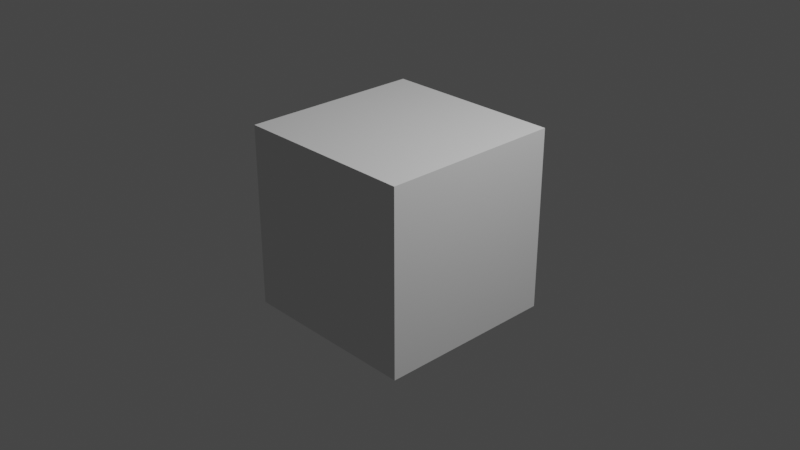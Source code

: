 # Source: VRCFacetracking.blend  (saved by Blender 3.0.42; exported with 4.5.12 LTS)
import bpy
from mathutils import Matrix  # noqa: F401  (used for matrix-valued properties, if any)

bpy.ops.wm.read_factory_settings(use_empty=True)
scene = bpy.context.scene
scene.name = 'Scene'

# ---- collections
col_collection = bpy.data.collections.new('Collection'); scene.collection.children.link(col_collection)

# ---- world
world_world = bpy.data.worlds.new('World'); scene.world = world_world
world_world.use_nodes = True; world_world.node_tree.nodes.clear()
_N = world_world.node_tree.nodes; _L = world_world.node_tree.links
n0 = _N.new('ShaderNodeOutputWorld'); n0.name = 'World Output'; n0.location = (300, 300)
n1 = _N.new('ShaderNodeBackground'); n1.name = 'Background'; n1.location = (10, 300)
n1.inputs[0].default_value = (0.05088, 0.05088, 0.05088, 1.0)
_L.new(n1.outputs[0], n0.inputs[0])
n0.is_active_output = True
world_world.color = (0.05088, 0.05088, 0.05088)
world_world.use_sun_shadow = False
world_world.sun_shadow_jitter_overblur = 0.0

# ---- cameras
cam_camera = bpy.data.cameras.new('Camera')
cam_camera.clip_end = 100.0
cam_camera.ortho_scale = 7.314

# ---- lights
light_light = bpy.data.lights.new('Light', 'POINT')
light_light.transmission_factor = 0.0
light_light.energy = 1000.0
light_light.shadow_soft_size = 0.1
light_light.shadow_maximum_resolution = 0.006
light_light.use_absolute_resolution = True

# ---- meshes
me_cube = bpy.data.meshes.new('Cube')
me_cube.from_pydata([(-1.0, -1.0, -1.0), (-1.0, -1.0, 1.0), (-1.0, 1.0, -1.0), (-1.0, 1.0, 1.0), (1.0, -1.0, -1.0), (1.0, -1.0, 1.0), (1.0, 1.0, -1.0), (1.0, 1.0, 1.0)], [], [(0, 1, 3, 2), (2, 3, 7, 6), (6, 7, 5, 4), (4, 5, 1, 0), (2, 6, 4, 0), (7, 3, 1, 5)])
_uv = me_cube.uv_layers.new(name='UVMap')
_uv.uv.foreach_set('vector', [0.375, 0.0, 0.625, 0.0, 0.625, 0.25, 0.375, 0.25, 0.375, 0.25, 0.625, 0.25, 0.625, 0.5, 0.375, 0.5, 0.375, 0.5, 0.625, 0.5, 0.625, 0.75, 0.375, 0.75, 0.375, 0.75, 0.625, 0.75, 0.625, 1.0, 0.375, 1.0, 0.125, 0.5, 0.375, 0.5, 0.375, 0.75, 0.125, 0.75, 0.625, 0.5, 0.875, 0.5, 0.875, 0.75, 0.625, 0.75])
me_cube.use_remesh_fix_poles = True
me_cube.use_remesh_preserve_attributes = False
me_cube.update()

# ---- objects
ob_light = bpy.data.objects.new('Light', light_light)
ob_camera = bpy.data.objects.new('Camera', cam_camera)
ob_cube = bpy.data.objects.new('Cube', me_cube)

# ---- transforms, parenting, visibility, modifiers, constraints
ob_light.location = (4.076, 1.005, 5.904)
ob_light.rotation_euler = (0.6503, 0.05522, 1.866)
ob_light.lock_rotations_4d = False
ob_light.empty_display_type = 'ARROWS'
ob_light.color = (0.0, 0.0, 0.0, 0.0)
ob_light.lineart.crease_threshold = 0.0
ob_camera.location = (7.359, -6.926, 4.958)
ob_camera.rotation_euler = (1.109, 0.0, 0.8149)
ob_camera.lock_rotations_4d = False
ob_camera.empty_display_type = 'ARROWS'
ob_camera.color = (0.0, 0.0, 0.0, 0.0)
ob_camera.display_type = 'WIRE'
ob_camera.lineart.crease_threshold = 0.0
ob_cube.location = (0.0, 0.0, 0.0)

# ---- collection membership
col_collection.objects.link(ob_light)
col_collection.objects.link(ob_camera)
col_collection.objects.link(ob_cube)

# ---- scene / render settings (as saved in the file)
scene.camera = ob_camera
scene.frame_start = 1; scene.frame_end = 250; scene.frame_set(1)
scene.render.engine = 'BLENDER_EEVEE_NEXT'
scene.cycles.sampling_pattern = 'TABULATED_SOBOL'
scene.cycles.use_light_tree = False
scene.view_settings.view_transform = 'Filmic'
bpy.context.view_layer.update()
